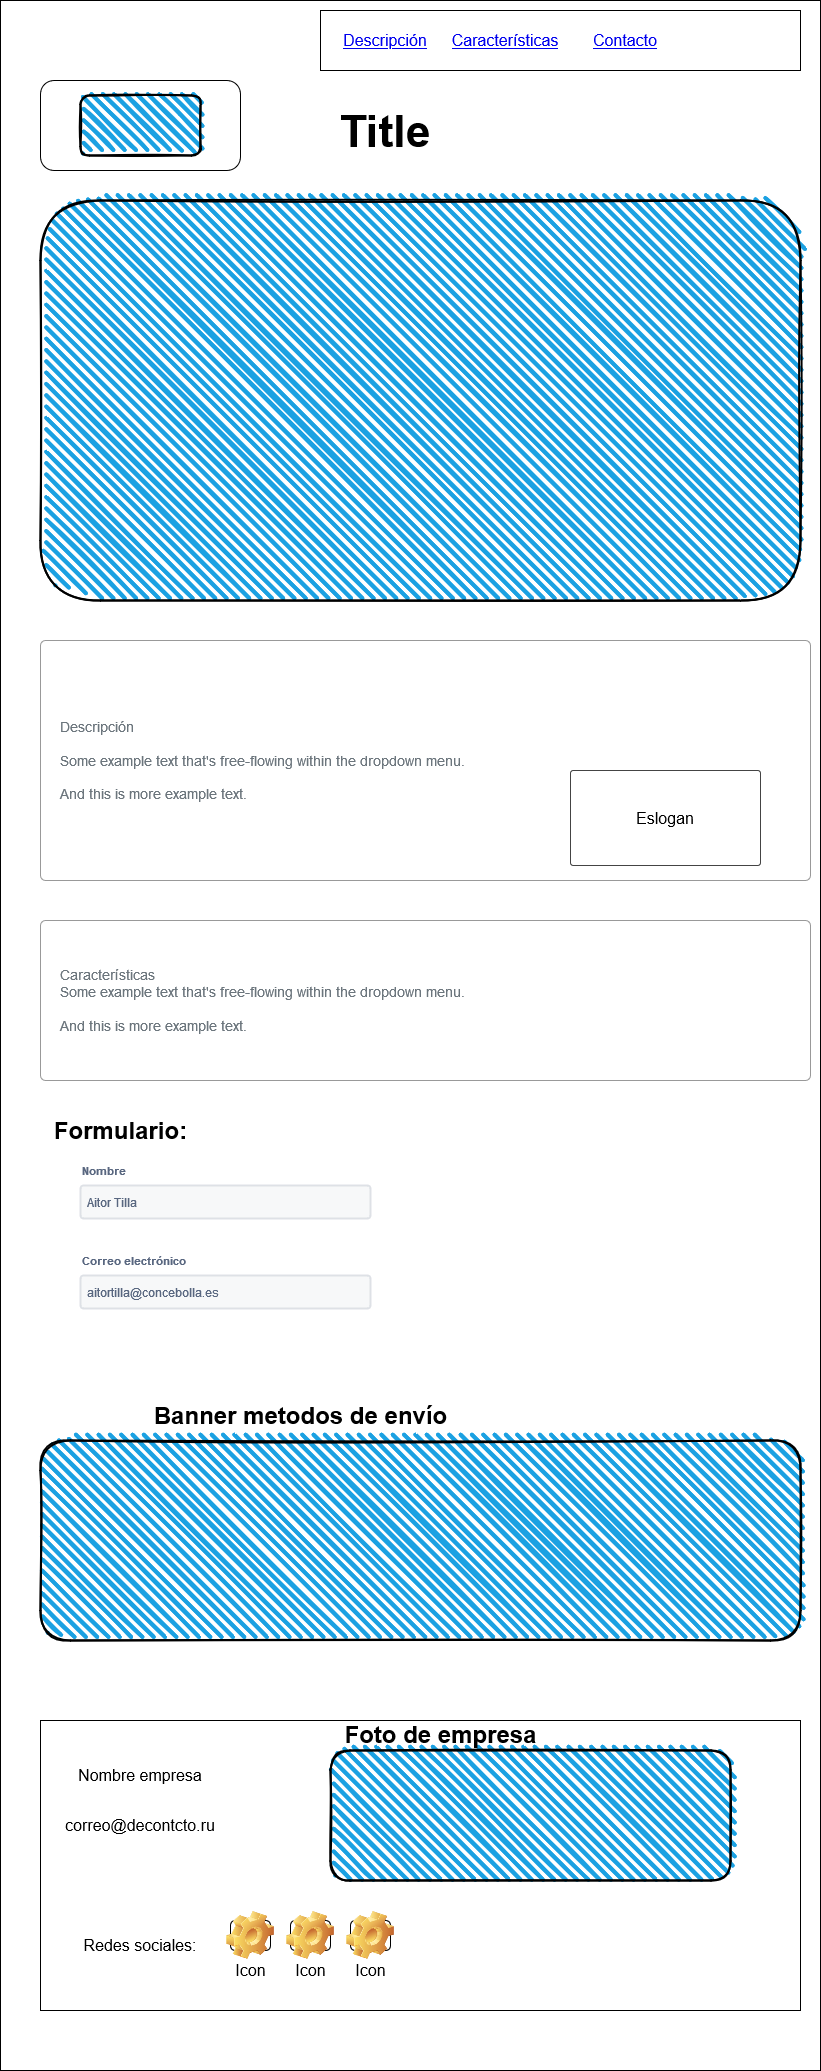

The diagram above was exported from draw.io. Its source (the exported page's mxGraphModel, read from the mxfile embedded in the PNG):
<mxGraphModel dx="1422" dy="780" grid="1" gridSize="10" guides="1" tooltips="1" connect="1" arrows="1" fold="1" page="1" pageScale="1" pageWidth="827" pageHeight="1169" math="0" shadow="0">
  <root>
    <mxCell id="0" />
    <mxCell id="1" parent="0" />
    <mxCell id="8ZNGmx6NaiexR8kKv0pP-37" value="" style="rounded=0;whiteSpace=wrap;html=1;fontSize=16;" vertex="1" parent="1">
      <mxGeometry width="820" height="2070" as="geometry" />
    </mxCell>
    <mxCell id="8ZNGmx6NaiexR8kKv0pP-1" value="" style="rounded=0;whiteSpace=wrap;html=1;" vertex="1" parent="1">
      <mxGeometry x="320" y="10" width="480" height="60" as="geometry" />
    </mxCell>
    <mxCell id="8ZNGmx6NaiexR8kKv0pP-3" value="" style="rounded=1;whiteSpace=wrap;html=1;fontSize=45;" vertex="1" parent="1">
      <mxGeometry x="40" y="80" width="200" height="90" as="geometry" />
    </mxCell>
    <mxCell id="8ZNGmx6NaiexR8kKv0pP-9" value="" style="rounded=1;whiteSpace=wrap;html=1;strokeWidth=2;fillWeight=4;hachureGap=8;hachureAngle=45;fillColor=#1ba1e2;sketch=1;fontSize=45;" vertex="1" parent="1">
      <mxGeometry x="80" y="95" width="120" height="60" as="geometry" />
    </mxCell>
    <mxCell id="8ZNGmx6NaiexR8kKv0pP-10" value="" style="rounded=1;whiteSpace=wrap;html=1;strokeWidth=2;fillWeight=4;hachureGap=8;hachureAngle=45;fillColor=#1ba1e2;sketch=1;fontSize=45;" vertex="1" parent="1">
      <mxGeometry x="40" y="200" width="760" height="400" as="geometry" />
    </mxCell>
    <mxCell id="8ZNGmx6NaiexR8kKv0pP-11" value="&lt;div&gt;Características&lt;br&gt;&lt;/div&gt;&lt;div&gt;Some example text that's free-flowing within the dropdown menu.&lt;/div&gt;&lt;br style=&quot;font-size: 14px&quot;&gt;And this is more example text." style="html=1;shadow=0;dashed=0;shape=mxgraph.bootstrap.rrect;rSize=5;strokeColor=#999999;strokeWidth=1;fillColor=#FFFFFF;fontColor=#6C767D;whiteSpace=wrap;align=left;verticalAlign=middle;spacingLeft=10;fontSize=14;spacing=10;" vertex="1" parent="1">
      <mxGeometry x="40" y="920" width="770" height="160" as="geometry" />
    </mxCell>
    <mxCell id="8ZNGmx6NaiexR8kKv0pP-12" value="&lt;div&gt;Descripción&lt;br&gt;&lt;/div&gt;&lt;div&gt;&lt;br&gt;&lt;/div&gt;&lt;div&gt;Some example text that's free-flowing within the dropdown menu.&lt;/div&gt;&lt;br style=&quot;font-size: 14px&quot;&gt;And this is more example text." style="html=1;shadow=0;dashed=0;shape=mxgraph.bootstrap.rrect;rSize=5;strokeColor=#999999;strokeWidth=1;fillColor=#FFFFFF;fontColor=#6C767D;whiteSpace=wrap;align=left;verticalAlign=middle;spacingLeft=10;fontSize=14;spacing=10;" vertex="1" parent="1">
      <mxGeometry x="40" y="640" width="770" height="240" as="geometry" />
    </mxCell>
    <mxCell id="8ZNGmx6NaiexR8kKv0pP-15" value="&lt;div style=&quot;font-size: 16px;&quot; align=&quot;center&quot;&gt;&lt;font style=&quot;font-size: 16px;&quot;&gt;Eslogan&lt;/font&gt;&lt;/div&gt;" style="strokeWidth=1;html=1;shadow=0;dashed=0;shape=mxgraph.ios.iTextInput;strokeColor=#444444;buttonText=;fontSize=16;whiteSpace=wrap;align=center;" vertex="1" parent="1">
      <mxGeometry x="570" y="770" width="190" height="95" as="geometry" />
    </mxCell>
    <mxCell id="8ZNGmx6NaiexR8kKv0pP-16" value="&lt;div&gt;Nombre&lt;/div&gt;" style="fillColor=none;strokeColor=none;html=1;fontSize=11;fontStyle=0;align=left;fontColor=#596780;fontStyle=1;fontSize=11" vertex="1" parent="1">
      <mxGeometry x="80" y="1160" width="240" height="20" as="geometry" />
    </mxCell>
    <mxCell id="8ZNGmx6NaiexR8kKv0pP-17" value="&lt;div&gt;Aitor Tilla&lt;/div&gt;" style="rounded=1;arcSize=9;fillColor=#F7F8F9;align=left;spacingLeft=5;strokeColor=#DEE1E6;html=1;strokeWidth=2;fontColor=#596780;fontSize=12" vertex="1" parent="1">
      <mxGeometry x="80" y="1185" width="290" height="33" as="geometry" />
    </mxCell>
    <mxCell id="8ZNGmx6NaiexR8kKv0pP-18" value="Formulario:" style="text;strokeColor=none;fillColor=none;html=1;fontSize=24;fontStyle=1;verticalAlign=middle;align=center;" vertex="1" parent="1">
      <mxGeometry x="70" y="1110" width="100" height="40" as="geometry" />
    </mxCell>
    <mxCell id="8ZNGmx6NaiexR8kKv0pP-19" value="Correo electrónico" style="fillColor=none;strokeColor=none;html=1;fontSize=11;fontStyle=0;align=left;fontColor=#596780;fontStyle=1;fontSize=11" vertex="1" parent="1">
      <mxGeometry x="80" y="1250" width="240" height="20" as="geometry" />
    </mxCell>
    <mxCell id="8ZNGmx6NaiexR8kKv0pP-20" value="aitortilla@concebolla.es" style="rounded=1;arcSize=9;fillColor=#F7F8F9;align=left;spacingLeft=5;strokeColor=#DEE1E6;html=1;strokeWidth=2;fontColor=#596780;fontSize=12" vertex="1" parent="1">
      <mxGeometry x="80" y="1275" width="290" height="33" as="geometry" />
    </mxCell>
    <mxCell id="8ZNGmx6NaiexR8kKv0pP-21" value="" style="rounded=1;whiteSpace=wrap;html=1;strokeWidth=2;fillWeight=4;hachureGap=8;hachureAngle=45;fillColor=#1ba1e2;sketch=1;fontSize=16;" vertex="1" parent="1">
      <mxGeometry x="40" y="1440" width="760" height="200" as="geometry" />
    </mxCell>
    <mxCell id="8ZNGmx6NaiexR8kKv0pP-22" value="Banner metodos de envío" style="text;strokeColor=none;fillColor=none;html=1;fontSize=24;fontStyle=1;verticalAlign=middle;align=center;" vertex="1" parent="1">
      <mxGeometry x="160" y="1360" width="280" height="110" as="geometry" />
    </mxCell>
    <mxCell id="8ZNGmx6NaiexR8kKv0pP-23" value="" style="rounded=0;whiteSpace=wrap;html=1;fontSize=16;" vertex="1" parent="1">
      <mxGeometry x="40" y="1720" width="760" height="290" as="geometry" />
    </mxCell>
    <mxCell id="8ZNGmx6NaiexR8kKv0pP-24" value="&lt;div&gt;Nombre empresa&lt;/div&gt;" style="text;html=1;strokeColor=none;fillColor=none;align=center;verticalAlign=middle;whiteSpace=wrap;rounded=0;fontSize=16;" vertex="1" parent="1">
      <mxGeometry x="50" y="1750" width="180" height="50" as="geometry" />
    </mxCell>
    <mxCell id="8ZNGmx6NaiexR8kKv0pP-25" value="correo@decontcto.ru" style="text;html=1;strokeColor=none;fillColor=none;align=center;verticalAlign=middle;whiteSpace=wrap;rounded=0;fontSize=16;" vertex="1" parent="1">
      <mxGeometry x="50" y="1800" width="180" height="50" as="geometry" />
    </mxCell>
    <mxCell id="8ZNGmx6NaiexR8kKv0pP-27" value="Redes sociales:" style="text;html=1;strokeColor=none;fillColor=none;align=center;verticalAlign=middle;whiteSpace=wrap;rounded=0;fontSize=16;" vertex="1" parent="1">
      <mxGeometry x="35" y="1920" width="210" height="50" as="geometry" />
    </mxCell>
    <mxCell id="8ZNGmx6NaiexR8kKv0pP-28" value="" style="rounded=1;whiteSpace=wrap;html=1;strokeWidth=2;fillWeight=4;hachureGap=8;hachureAngle=45;fillColor=#1ba1e2;sketch=1;fontSize=16;" vertex="1" parent="1">
      <mxGeometry x="330" y="1750" width="400" height="130" as="geometry" />
    </mxCell>
    <mxCell id="8ZNGmx6NaiexR8kKv0pP-30" value="&lt;div&gt;Foto de empresa&lt;/div&gt;" style="text;strokeColor=none;fillColor=none;html=1;fontSize=24;fontStyle=1;verticalAlign=middle;align=center;" vertex="1" parent="1">
      <mxGeometry x="390" y="1714" width="100" height="40" as="geometry" />
    </mxCell>
    <mxCell id="8ZNGmx6NaiexR8kKv0pP-31" value="Icon" style="icon;html=1;image=img/clipart/Gear_128x128.png;fontSize=16;" vertex="1" parent="1">
      <mxGeometry x="230" y="1920" width="40" height="30" as="geometry" />
    </mxCell>
    <mxCell id="8ZNGmx6NaiexR8kKv0pP-32" value="Icon" style="icon;html=1;image=img/clipart/Gear_128x128.png;fontSize=16;" vertex="1" parent="1">
      <mxGeometry x="290" y="1920" width="40" height="30" as="geometry" />
    </mxCell>
    <mxCell id="8ZNGmx6NaiexR8kKv0pP-33" value="Icon" style="icon;html=1;image=img/clipart/Gear_128x128.png;fontSize=16;" vertex="1" parent="1">
      <mxGeometry x="350" y="1920" width="40" height="30" as="geometry" />
    </mxCell>
    <UserObject label="Descripción" link="https://www.draw.io" id="8ZNGmx6NaiexR8kKv0pP-34">
      <mxCell style="text;html=1;strokeColor=none;fillColor=none;whiteSpace=wrap;align=center;verticalAlign=middle;fontColor=#0000EE;fontStyle=4;fontSize=16;" vertex="1" parent="1">
        <mxGeometry x="340" y="20" width="90" height="40" as="geometry" />
      </mxCell>
    </UserObject>
    <UserObject label="Características" link="https://www.draw.io" id="8ZNGmx6NaiexR8kKv0pP-35">
      <mxCell style="text;html=1;strokeColor=none;fillColor=none;whiteSpace=wrap;align=center;verticalAlign=middle;fontColor=#0000EE;fontStyle=4;fontSize=16;" vertex="1" parent="1">
        <mxGeometry x="460" y="20" width="90" height="40" as="geometry" />
      </mxCell>
    </UserObject>
    <UserObject label="Contacto" link="https://www.draw.io" id="8ZNGmx6NaiexR8kKv0pP-36">
      <mxCell style="text;html=1;strokeColor=none;fillColor=none;whiteSpace=wrap;align=center;verticalAlign=middle;fontColor=#0000EE;fontStyle=4;fontSize=16;" vertex="1" parent="1">
        <mxGeometry x="580" y="20" width="90" height="40" as="geometry" />
      </mxCell>
    </UserObject>
    <mxCell id="8ZNGmx6NaiexR8kKv0pP-2" value="Title" style="text;align=center;fontStyle=1;verticalAlign=middle;spacingLeft=3;spacingRight=3;strokeColor=none;rotatable=0;points=[[0,0.5],[1,0.5]];portConstraint=eastwest;fontSize=45;" vertex="1" parent="1">
      <mxGeometry x="270" y="80" width="230" height="90" as="geometry" />
    </mxCell>
  </root>
</mxGraphModel>